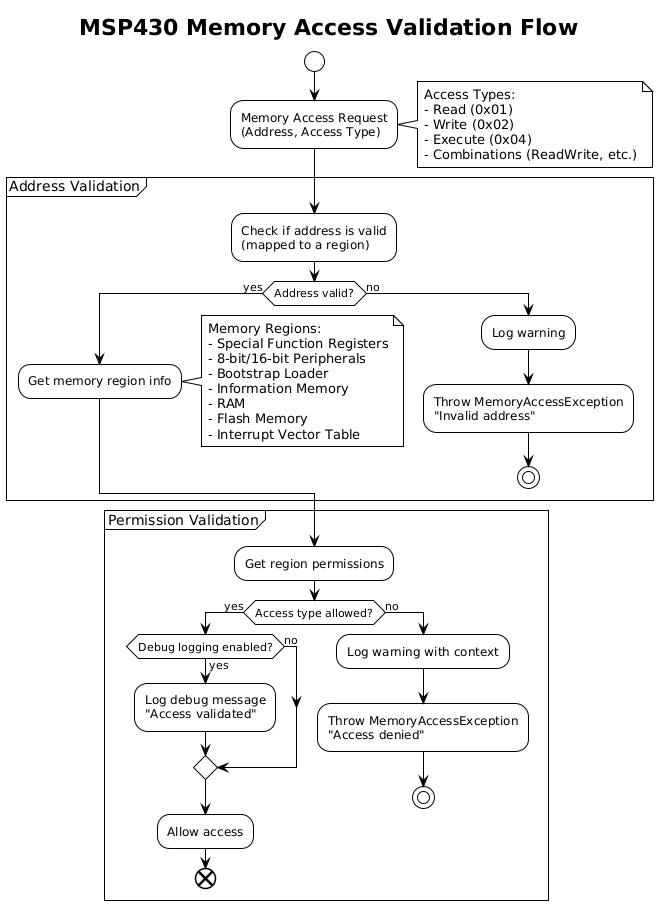

The diagram above was rendered by PlantUML. Its source (embedded in the PNG):
@startuml memory_access_flow
!theme plain
title MSP430 Memory Access Validation Flow

start

:Memory Access Request\n(Address, Access Type);
note right
    Access Types:
    - Read (0x01)
    - Write (0x02)
    - Execute (0x04)
    - Combinations (ReadWrite, etc.)
end note

partition "Address Validation" {
    :Check if address is valid\n(mapped to a region);
    
    if (Address valid?) then (yes)
        :Get memory region info;
        note right
            Memory Regions:
            - Special Function Registers
            - 8-bit/16-bit Peripherals
            - Bootstrap Loader
            - Information Memory
            - RAM
            - Flash Memory
            - Interrupt Vector Table
        end note
    else (no)
        :Log warning;
        :Throw MemoryAccessException\n"Invalid address";
        stop
    endif
}

partition "Permission Validation" {
    :Get region permissions;
    
    if (Access type allowed?) then (yes)
        if (Debug logging enabled?) then (yes)
            :Log debug message\n"Access validated";
        else (no)
        endif
        :Allow access;
        end
    else (no)
        :Log warning with context;
        :Throw MemoryAccessException\n"Access denied";
        stop
    endif
}

@enduml